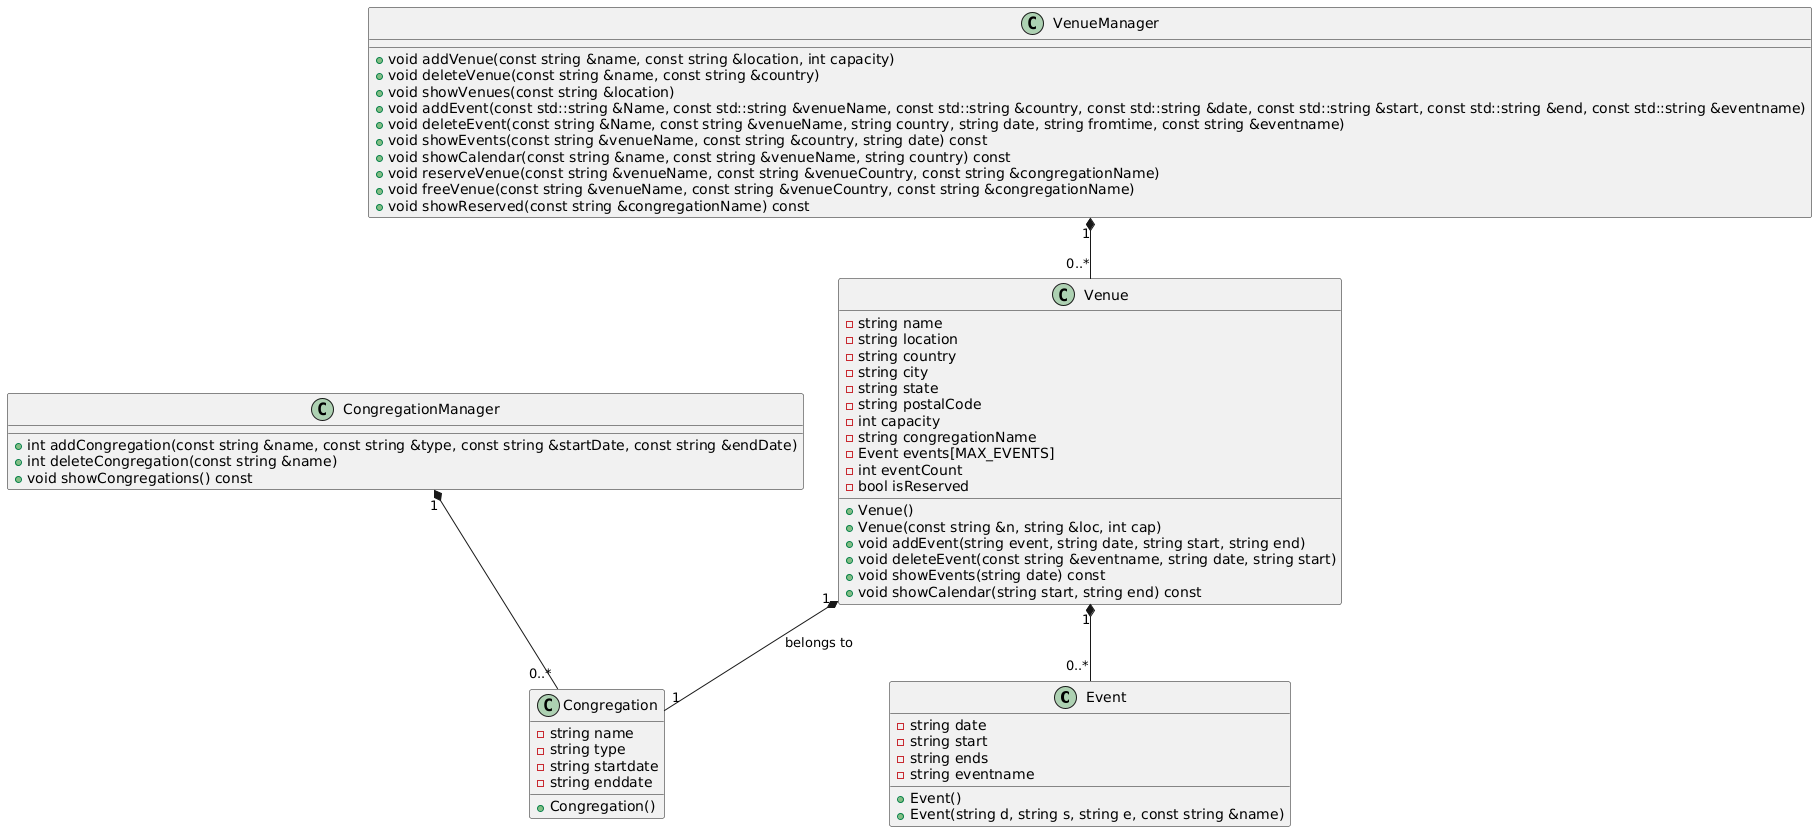

The diagram above was rendered by PlantUML. Its source (embedded in the PNG):
@startuml
class Event {
  - string date
  - string start
  - string ends
  - string eventname
  + Event()
  + Event(string d, string s, string e, const string &name)
}

class Congregation {
  - string name
  - string type
  - string startdate
  - string enddate
  + Congregation()
}

class Venue {
  - string name
  - string location
  - string country
  - string city
  - string state
  - string postalCode
  - int capacity
  - string congregationName
  - Event events[MAX_EVENTS]
  - int eventCount
  - bool isReserved
  + Venue()
  + Venue(const string &n, string &loc, int cap)
  + void addEvent(string event, string date, string start, string end)
  + void deleteEvent(const string &eventname, string date, string start)
  + void showEvents(string date) const
  + void showCalendar(string start, string end) const
}

class VenueManager {
  + void addVenue(const string &name, const string &location, int capacity)
  + void deleteVenue(const string &name, const string &country)
  + void showVenues(const string &location)
  + void addEvent(const std::string &Name, const std::string &venueName, const std::string &country, const std::string &date, const std::string &start, const std::string &end, const std::string &eventname)
  + void deleteEvent(const string &Name, const string &venueName, string country, string date, string fromtime, const string &eventname)
  + void showEvents(const string &venueName, const string &country, string date) const
  + void showCalendar(const string &name, const string &venueName, string country) const
  + void reserveVenue(const string &venueName, const string &venueCountry, const string &congregationName)
  + void freeVenue(const string &venueName, const string &venueCountry, const string &congregationName)
  + void showReserved(const string &congregationName) const
}

class CongregationManager {
  + int addCongregation(const string &name, const string &type, const string &startDate, const string &endDate)
  + int deleteCongregation(const string &name)
  + void showCongregations() const
}

VenueManager "1" *-- "0..*" Venue
CongregationManager "1" *-- "0..*" Congregation
Venue "1" *-- "0..*" Event
Venue "1" *-- "1" Congregation : belongs to
@enduml